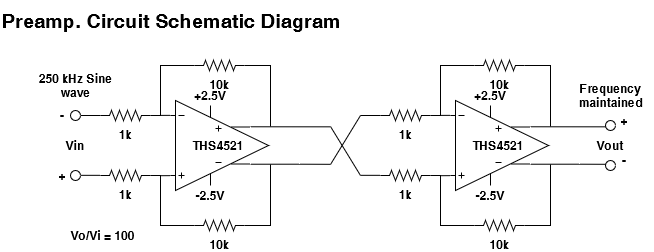

The diagram above was exported from draw.io. Its source (the exported page's mxGraphModel, read from the mxfile embedded in the PNG):
<mxGraphModel dx="478" dy="251" grid="1" gridSize="10" guides="1" tooltips="1" connect="1" arrows="1" fold="1" page="1" pageScale="1" pageWidth="850" pageHeight="1100" math="0" shadow="0">
  <root>
    <mxCell id="0" />
    <mxCell id="1" parent="0" />
    <mxCell id="Lbgyd426gC6l9yozlsVE-11" style="edgeStyle=orthogonalEdgeStyle;rounded=0;orthogonalLoop=1;jettySize=auto;html=1;exitX=0;exitY=0.165;exitDx=0;exitDy=0;exitPerimeter=0;endArrow=none;endFill=0;" edge="1" parent="1" source="Lbgyd426gC6l9yozlsVE-1">
      <mxGeometry relative="1" as="geometry">
        <mxPoint x="190" y="225" as="targetPoint" />
      </mxGeometry>
    </mxCell>
    <mxCell id="Lbgyd426gC6l9yozlsVE-13" style="edgeStyle=orthogonalEdgeStyle;rounded=0;orthogonalLoop=1;jettySize=auto;html=1;exitX=0;exitY=0.835;exitDx=0;exitDy=0;exitPerimeter=0;endArrow=none;endFill=0;" edge="1" parent="1" source="Lbgyd426gC6l9yozlsVE-1">
      <mxGeometry relative="1" as="geometry">
        <mxPoint x="190" y="285" as="targetPoint" />
      </mxGeometry>
    </mxCell>
    <mxCell id="Lbgyd426gC6l9yozlsVE-19" style="edgeStyle=orthogonalEdgeStyle;rounded=0;orthogonalLoop=1;jettySize=auto;html=1;exitX=0.815;exitY=0.292;exitDx=0;exitDy=0;exitPerimeter=0;endArrow=none;endFill=0;" edge="1" parent="1" source="Lbgyd426gC6l9yozlsVE-1">
      <mxGeometry relative="1" as="geometry">
        <mxPoint x="360" y="236.33333333333331" as="targetPoint" />
      </mxGeometry>
    </mxCell>
    <mxCell id="Lbgyd426gC6l9yozlsVE-21" style="edgeStyle=orthogonalEdgeStyle;rounded=0;orthogonalLoop=1;jettySize=auto;html=1;exitX=0.815;exitY=0.708;exitDx=0;exitDy=0;exitPerimeter=0;endArrow=none;endFill=0;" edge="1" parent="1" source="Lbgyd426gC6l9yozlsVE-1">
      <mxGeometry relative="1" as="geometry">
        <mxPoint x="360" y="273.8058252427184" as="targetPoint" />
      </mxGeometry>
    </mxCell>
    <mxCell id="Lbgyd426gC6l9yozlsVE-1" value="" style="verticalLabelPosition=bottom;shadow=0;dashed=0;align=center;html=1;verticalAlign=top;shape=mxgraph.electrical.abstract.operational_amp_2;" vertex="1" parent="1">
      <mxGeometry x="200" y="210" width="98" height="90" as="geometry" />
    </mxCell>
    <mxCell id="Lbgyd426gC6l9yozlsVE-10" style="edgeStyle=orthogonalEdgeStyle;rounded=0;orthogonalLoop=1;jettySize=auto;html=1;exitX=0;exitY=0.5;exitDx=0;exitDy=0;exitPerimeter=0;entryX=1;entryY=0.5;entryDx=0;entryDy=0;entryPerimeter=0;endArrow=none;endFill=0;" edge="1" parent="1" source="Lbgyd426gC6l9yozlsVE-3" target="Lbgyd426gC6l9yozlsVE-5">
      <mxGeometry relative="1" as="geometry">
        <Array as="points">
          <mxPoint x="190" y="175" />
          <mxPoint x="190" y="225" />
        </Array>
      </mxGeometry>
    </mxCell>
    <mxCell id="Lbgyd426gC6l9yozlsVE-20" style="edgeStyle=orthogonalEdgeStyle;rounded=0;orthogonalLoop=1;jettySize=auto;html=1;exitX=1;exitY=0.5;exitDx=0;exitDy=0;exitPerimeter=0;endArrow=none;endFill=0;" edge="1" parent="1" source="Lbgyd426gC6l9yozlsVE-3">
      <mxGeometry relative="1" as="geometry">
        <mxPoint x="300" y="236" as="targetPoint" />
      </mxGeometry>
    </mxCell>
    <mxCell id="Lbgyd426gC6l9yozlsVE-3" value="10k" style="pointerEvents=1;verticalLabelPosition=bottom;shadow=0;dashed=0;align=center;html=1;verticalAlign=top;shape=mxgraph.electrical.resistors.resistor_2;flipV=0;flipH=0;" vertex="1" parent="1">
      <mxGeometry x="224" y="170" width="50" height="10" as="geometry" />
    </mxCell>
    <mxCell id="Lbgyd426gC6l9yozlsVE-22" style="edgeStyle=orthogonalEdgeStyle;rounded=0;orthogonalLoop=1;jettySize=auto;html=1;exitX=1;exitY=0.5;exitDx=0;exitDy=0;exitPerimeter=0;endArrow=none;endFill=0;" edge="1" parent="1" source="Lbgyd426gC6l9yozlsVE-4">
      <mxGeometry relative="1" as="geometry">
        <mxPoint x="300" y="274" as="targetPoint" />
      </mxGeometry>
    </mxCell>
    <mxCell id="Lbgyd426gC6l9yozlsVE-4" value="&lt;div&gt;10k&lt;/div&gt;" style="pointerEvents=1;verticalLabelPosition=bottom;shadow=0;dashed=0;align=center;html=1;verticalAlign=top;shape=mxgraph.electrical.resistors.resistor_2;" vertex="1" parent="1">
      <mxGeometry x="224" y="330" width="50" height="10" as="geometry" />
    </mxCell>
    <mxCell id="Lbgyd426gC6l9yozlsVE-5" value="1k" style="pointerEvents=1;verticalLabelPosition=bottom;shadow=0;dashed=0;align=center;html=1;verticalAlign=top;shape=mxgraph.electrical.resistors.resistor_2;" vertex="1" parent="1">
      <mxGeometry x="130" y="220" width="50" height="10" as="geometry" />
    </mxCell>
    <mxCell id="Lbgyd426gC6l9yozlsVE-12" style="edgeStyle=orthogonalEdgeStyle;rounded=0;orthogonalLoop=1;jettySize=auto;html=1;exitX=1;exitY=0.5;exitDx=0;exitDy=0;exitPerimeter=0;entryX=0;entryY=0.5;entryDx=0;entryDy=0;entryPerimeter=0;endArrow=none;endFill=0;" edge="1" parent="1" source="Lbgyd426gC6l9yozlsVE-6" target="Lbgyd426gC6l9yozlsVE-4">
      <mxGeometry relative="1" as="geometry">
        <Array as="points">
          <mxPoint x="190" y="285" />
          <mxPoint x="190" y="335" />
        </Array>
      </mxGeometry>
    </mxCell>
    <mxCell id="Lbgyd426gC6l9yozlsVE-6" value="&lt;div&gt;1k&lt;/div&gt;&lt;div&gt;&lt;br&gt;&lt;/div&gt;" style="pointerEvents=1;verticalLabelPosition=bottom;shadow=0;dashed=0;align=center;html=1;verticalAlign=top;shape=mxgraph.electrical.resistors.resistor_2;" vertex="1" parent="1">
      <mxGeometry x="130" y="280" width="50" height="10" as="geometry" />
    </mxCell>
    <mxCell id="Lbgyd426gC6l9yozlsVE-7" value="+2.5V" style="text;html=1;strokeColor=none;fillColor=none;align=center;verticalAlign=middle;whiteSpace=wrap;rounded=0;" vertex="1" parent="1">
      <mxGeometry x="210" y="190" width="60" height="30" as="geometry" />
    </mxCell>
    <mxCell id="Lbgyd426gC6l9yozlsVE-8" value="-2.5V" style="text;html=1;strokeColor=none;fillColor=none;align=center;verticalAlign=middle;whiteSpace=wrap;rounded=0;" vertex="1" parent="1">
      <mxGeometry x="210" y="290" width="60" height="30" as="geometry" />
    </mxCell>
    <mxCell id="Lbgyd426gC6l9yozlsVE-14" value="" style="endArrow=none;html=1;rounded=0;entryX=0;entryY=0.5;entryDx=0;entryDy=0;entryPerimeter=0;" edge="1" parent="1" target="Lbgyd426gC6l9yozlsVE-5">
      <mxGeometry width="50" height="50" relative="1" as="geometry">
        <mxPoint x="110" y="225" as="sourcePoint" />
        <mxPoint x="120" y="230" as="targetPoint" />
      </mxGeometry>
    </mxCell>
    <mxCell id="Lbgyd426gC6l9yozlsVE-15" value="" style="endArrow=none;html=1;rounded=0;entryX=0;entryY=0.5;entryDx=0;entryDy=0;entryPerimeter=0;" edge="1" parent="1">
      <mxGeometry width="50" height="50" relative="1" as="geometry">
        <mxPoint x="110" y="284.83" as="sourcePoint" />
        <mxPoint x="130" y="284.83" as="targetPoint" />
      </mxGeometry>
    </mxCell>
    <mxCell id="Lbgyd426gC6l9yozlsVE-16" value="" style="ellipse;whiteSpace=wrap;html=1;aspect=fixed;" vertex="1" parent="1">
      <mxGeometry x="100" y="220" width="10" height="10" as="geometry" />
    </mxCell>
    <mxCell id="Lbgyd426gC6l9yozlsVE-17" value="" style="ellipse;whiteSpace=wrap;html=1;aspect=fixed;" vertex="1" parent="1">
      <mxGeometry x="100" y="280" width="10" height="10" as="geometry" />
    </mxCell>
    <mxCell id="Lbgyd426gC6l9yozlsVE-18" value="Vin" style="text;html=1;strokeColor=none;fillColor=none;align=center;verticalAlign=middle;whiteSpace=wrap;rounded=0;" vertex="1" parent="1">
      <mxGeometry x="75" y="240" width="60" height="30" as="geometry" />
    </mxCell>
    <mxCell id="Lbgyd426gC6l9yozlsVE-23" style="edgeStyle=orthogonalEdgeStyle;rounded=0;orthogonalLoop=1;jettySize=auto;html=1;exitX=0;exitY=0.165;exitDx=0;exitDy=0;exitPerimeter=0;endArrow=none;endFill=0;" edge="1" parent="1" source="Lbgyd426gC6l9yozlsVE-27">
      <mxGeometry relative="1" as="geometry">
        <mxPoint x="470" y="225" as="targetPoint" />
      </mxGeometry>
    </mxCell>
    <mxCell id="Lbgyd426gC6l9yozlsVE-24" style="edgeStyle=orthogonalEdgeStyle;rounded=0;orthogonalLoop=1;jettySize=auto;html=1;exitX=0;exitY=0.835;exitDx=0;exitDy=0;exitPerimeter=0;endArrow=none;endFill=0;" edge="1" parent="1" source="Lbgyd426gC6l9yozlsVE-27">
      <mxGeometry relative="1" as="geometry">
        <mxPoint x="470" y="285" as="targetPoint" />
      </mxGeometry>
    </mxCell>
    <mxCell id="Lbgyd426gC6l9yozlsVE-25" style="edgeStyle=orthogonalEdgeStyle;rounded=0;orthogonalLoop=1;jettySize=auto;html=1;exitX=0.815;exitY=0.292;exitDx=0;exitDy=0;exitPerimeter=0;endArrow=none;endFill=0;" edge="1" parent="1" source="Lbgyd426gC6l9yozlsVE-27">
      <mxGeometry relative="1" as="geometry">
        <mxPoint x="640" y="236.33333333333326" as="targetPoint" />
      </mxGeometry>
    </mxCell>
    <mxCell id="Lbgyd426gC6l9yozlsVE-26" style="edgeStyle=orthogonalEdgeStyle;rounded=0;orthogonalLoop=1;jettySize=auto;html=1;exitX=0.815;exitY=0.708;exitDx=0;exitDy=0;exitPerimeter=0;endArrow=none;endFill=0;" edge="1" parent="1" source="Lbgyd426gC6l9yozlsVE-27">
      <mxGeometry relative="1" as="geometry">
        <mxPoint x="640" y="273.80582524271836" as="targetPoint" />
      </mxGeometry>
    </mxCell>
    <mxCell id="Lbgyd426gC6l9yozlsVE-27" value="" style="verticalLabelPosition=bottom;shadow=0;dashed=0;align=center;html=1;verticalAlign=top;shape=mxgraph.electrical.abstract.operational_amp_2;" vertex="1" parent="1">
      <mxGeometry x="480" y="210" width="98" height="90" as="geometry" />
    </mxCell>
    <mxCell id="Lbgyd426gC6l9yozlsVE-28" style="edgeStyle=orthogonalEdgeStyle;rounded=0;orthogonalLoop=1;jettySize=auto;html=1;exitX=0;exitY=0.5;exitDx=0;exitDy=0;exitPerimeter=0;entryX=1;entryY=0.5;entryDx=0;entryDy=0;entryPerimeter=0;endArrow=none;endFill=0;" edge="1" parent="1" source="Lbgyd426gC6l9yozlsVE-30" target="Lbgyd426gC6l9yozlsVE-33">
      <mxGeometry relative="1" as="geometry">
        <Array as="points">
          <mxPoint x="470" y="175" />
          <mxPoint x="470" y="225" />
        </Array>
      </mxGeometry>
    </mxCell>
    <mxCell id="Lbgyd426gC6l9yozlsVE-29" style="edgeStyle=orthogonalEdgeStyle;rounded=0;orthogonalLoop=1;jettySize=auto;html=1;exitX=1;exitY=0.5;exitDx=0;exitDy=0;exitPerimeter=0;endArrow=none;endFill=0;" edge="1" parent="1" source="Lbgyd426gC6l9yozlsVE-30">
      <mxGeometry relative="1" as="geometry">
        <mxPoint x="580" y="236" as="targetPoint" />
      </mxGeometry>
    </mxCell>
    <mxCell id="Lbgyd426gC6l9yozlsVE-30" value="10k" style="pointerEvents=1;verticalLabelPosition=bottom;shadow=0;dashed=0;align=center;html=1;verticalAlign=top;shape=mxgraph.electrical.resistors.resistor_2;" vertex="1" parent="1">
      <mxGeometry x="504" y="170" width="50" height="10" as="geometry" />
    </mxCell>
    <mxCell id="Lbgyd426gC6l9yozlsVE-31" style="edgeStyle=orthogonalEdgeStyle;rounded=0;orthogonalLoop=1;jettySize=auto;html=1;exitX=1;exitY=0.5;exitDx=0;exitDy=0;exitPerimeter=0;endArrow=none;endFill=0;" edge="1" parent="1" source="Lbgyd426gC6l9yozlsVE-32">
      <mxGeometry relative="1" as="geometry">
        <mxPoint x="580" y="274" as="targetPoint" />
      </mxGeometry>
    </mxCell>
    <mxCell id="Lbgyd426gC6l9yozlsVE-32" value="10k" style="pointerEvents=1;verticalLabelPosition=bottom;shadow=0;dashed=0;align=center;html=1;verticalAlign=top;shape=mxgraph.electrical.resistors.resistor_2;" vertex="1" parent="1">
      <mxGeometry x="504" y="330" width="50" height="10" as="geometry" />
    </mxCell>
    <mxCell id="Lbgyd426gC6l9yozlsVE-33" value="1k" style="pointerEvents=1;verticalLabelPosition=bottom;shadow=0;dashed=0;align=center;html=1;verticalAlign=top;shape=mxgraph.electrical.resistors.resistor_2;" vertex="1" parent="1">
      <mxGeometry x="410" y="220" width="50" height="10" as="geometry" />
    </mxCell>
    <mxCell id="Lbgyd426gC6l9yozlsVE-34" style="edgeStyle=orthogonalEdgeStyle;rounded=0;orthogonalLoop=1;jettySize=auto;html=1;exitX=1;exitY=0.5;exitDx=0;exitDy=0;exitPerimeter=0;entryX=0;entryY=0.5;entryDx=0;entryDy=0;entryPerimeter=0;endArrow=none;endFill=0;" edge="1" parent="1" source="Lbgyd426gC6l9yozlsVE-35" target="Lbgyd426gC6l9yozlsVE-32">
      <mxGeometry relative="1" as="geometry">
        <Array as="points">
          <mxPoint x="470" y="285" />
          <mxPoint x="470" y="335" />
        </Array>
      </mxGeometry>
    </mxCell>
    <mxCell id="Lbgyd426gC6l9yozlsVE-35" value="&lt;div&gt;1k&lt;/div&gt;&lt;div&gt;&lt;br&gt;&lt;/div&gt;" style="pointerEvents=1;verticalLabelPosition=bottom;shadow=0;dashed=0;align=center;html=1;verticalAlign=top;shape=mxgraph.electrical.resistors.resistor_2;" vertex="1" parent="1">
      <mxGeometry x="410" y="280" width="50" height="10" as="geometry" />
    </mxCell>
    <mxCell id="Lbgyd426gC6l9yozlsVE-36" value="+2.5V" style="text;html=1;strokeColor=none;fillColor=none;align=center;verticalAlign=middle;whiteSpace=wrap;rounded=0;" vertex="1" parent="1">
      <mxGeometry x="490" y="190" width="60" height="30" as="geometry" />
    </mxCell>
    <mxCell id="Lbgyd426gC6l9yozlsVE-37" value="-2.5V" style="text;html=1;strokeColor=none;fillColor=none;align=center;verticalAlign=middle;whiteSpace=wrap;rounded=0;" vertex="1" parent="1">
      <mxGeometry x="490" y="290" width="60" height="30" as="geometry" />
    </mxCell>
    <mxCell id="Lbgyd426gC6l9yozlsVE-38" value="" style="endArrow=none;html=1;rounded=0;entryX=0;entryY=0.5;entryDx=0;entryDy=0;entryPerimeter=0;" edge="1" parent="1" target="Lbgyd426gC6l9yozlsVE-33">
      <mxGeometry width="50" height="50" relative="1" as="geometry">
        <mxPoint x="390" y="225" as="sourcePoint" />
        <mxPoint x="400" y="230" as="targetPoint" />
      </mxGeometry>
    </mxCell>
    <mxCell id="Lbgyd426gC6l9yozlsVE-39" value="" style="endArrow=none;html=1;rounded=0;entryX=0;entryY=0.5;entryDx=0;entryDy=0;entryPerimeter=0;" edge="1" parent="1">
      <mxGeometry width="50" height="50" relative="1" as="geometry">
        <mxPoint x="390" y="284.8299999999999" as="sourcePoint" />
        <mxPoint x="410" y="284.8299999999999" as="targetPoint" />
      </mxGeometry>
    </mxCell>
    <mxCell id="Lbgyd426gC6l9yozlsVE-43" value="" style="endArrow=none;html=1;rounded=0;" edge="1" parent="1">
      <mxGeometry width="50" height="50" relative="1" as="geometry">
        <mxPoint x="360" y="274" as="sourcePoint" />
        <mxPoint x="390" y="225" as="targetPoint" />
      </mxGeometry>
    </mxCell>
    <mxCell id="Lbgyd426gC6l9yozlsVE-44" value="" style="endArrow=none;html=1;rounded=0;" edge="1" parent="1">
      <mxGeometry width="50" height="50" relative="1" as="geometry">
        <mxPoint x="360" y="236" as="sourcePoint" />
        <mxPoint x="390" y="285" as="targetPoint" />
      </mxGeometry>
    </mxCell>
    <mxCell id="Lbgyd426gC6l9yozlsVE-45" value="" style="ellipse;whiteSpace=wrap;html=1;aspect=fixed;" vertex="1" parent="1">
      <mxGeometry x="635" y="230" width="10" height="10" as="geometry" />
    </mxCell>
    <mxCell id="Lbgyd426gC6l9yozlsVE-46" value="" style="ellipse;whiteSpace=wrap;html=1;aspect=fixed;" vertex="1" parent="1">
      <mxGeometry x="635" y="270" width="10" height="10" as="geometry" />
    </mxCell>
    <mxCell id="Lbgyd426gC6l9yozlsVE-47" value="Vout" style="text;html=1;strokeColor=none;fillColor=none;align=center;verticalAlign=middle;whiteSpace=wrap;rounded=0;" vertex="1" parent="1">
      <mxGeometry x="610" y="240" width="60" height="30" as="geometry" />
    </mxCell>
    <mxCell id="Lbgyd426gC6l9yozlsVE-48" value="&lt;font style=&quot;font-size: 20px;&quot;&gt;Preamp. Circuit Schematic Diagram&lt;br&gt;&lt;/font&gt;" style="text;html=1;strokeColor=none;fillColor=none;align=left;verticalAlign=middle;whiteSpace=wrap;rounded=0;fontSize=11;" vertex="1" parent="1">
      <mxGeometry x="30" y="110" width="405" height="40" as="geometry" />
    </mxCell>
    <mxCell id="Lbgyd426gC6l9yozlsVE-49" value="Vo/Vi = 100" style="text;html=1;strokeColor=none;fillColor=none;align=center;verticalAlign=middle;whiteSpace=wrap;rounded=0;" vertex="1" parent="1">
      <mxGeometry x="90" y="330" width="85" height="30" as="geometry" />
    </mxCell>
    <mxCell id="Lbgyd426gC6l9yozlsVE-50" value="250 kHz Sine wave" style="text;html=1;strokeColor=none;fillColor=none;align=center;verticalAlign=middle;whiteSpace=wrap;rounded=0;" vertex="1" parent="1">
      <mxGeometry x="62.5" y="180" width="85" height="30" as="geometry" />
    </mxCell>
    <mxCell id="Lbgyd426gC6l9yozlsVE-51" value="Frequency maintained" style="text;html=1;strokeColor=none;fillColor=none;align=center;verticalAlign=middle;whiteSpace=wrap;rounded=0;" vertex="1" parent="1">
      <mxGeometry x="597.5" y="190" width="85" height="30" as="geometry" />
    </mxCell>
    <mxCell id="Lbgyd426gC6l9yozlsVE-52" value="THS4521 " style="text;html=1;strokeColor=none;fillColor=none;align=center;verticalAlign=middle;whiteSpace=wrap;rounded=0;" vertex="1" parent="1">
      <mxGeometry x="480" y="240" width="96" height="30" as="geometry" />
    </mxCell>
    <mxCell id="Lbgyd426gC6l9yozlsVE-53" value="THS4521 " style="text;html=1;strokeColor=none;fillColor=none;align=center;verticalAlign=middle;whiteSpace=wrap;rounded=0;" vertex="1" parent="1">
      <mxGeometry x="200" y="240" width="96" height="30" as="geometry" />
    </mxCell>
    <mxCell id="Lbgyd426gC6l9yozlsVE-54" value="+" style="text;html=1;strokeColor=none;fillColor=none;align=center;verticalAlign=middle;whiteSpace=wrap;rounded=0;" vertex="1" parent="1">
      <mxGeometry x="82.5" y="275" width="17.5" height="20" as="geometry" />
    </mxCell>
    <mxCell id="Lbgyd426gC6l9yozlsVE-55" value="-" style="text;html=1;strokeColor=none;fillColor=none;align=center;verticalAlign=middle;whiteSpace=wrap;rounded=0;" vertex="1" parent="1">
      <mxGeometry x="82.5" y="215" width="17.5" height="20" as="geometry" />
    </mxCell>
    <mxCell id="Lbgyd426gC6l9yozlsVE-56" value="+" style="text;html=1;strokeColor=none;fillColor=none;align=center;verticalAlign=middle;whiteSpace=wrap;rounded=0;" vertex="1" parent="1">
      <mxGeometry x="645" y="220" width="17.5" height="20" as="geometry" />
    </mxCell>
    <mxCell id="Lbgyd426gC6l9yozlsVE-57" value="-" style="text;html=1;strokeColor=none;fillColor=none;align=center;verticalAlign=middle;whiteSpace=wrap;rounded=0;" vertex="1" parent="1">
      <mxGeometry x="645" y="260" width="17.5" height="20" as="geometry" />
    </mxCell>
  </root>
</mxGraphModel>